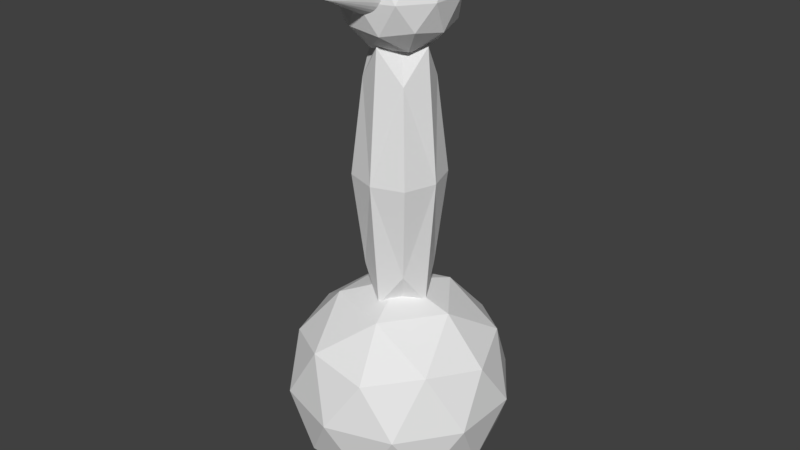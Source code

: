# Source: fishermole.blend  (saved by Blender 2.79.0; exported with 4.5.12 LTS)
import bpy
from mathutils import Matrix  # noqa: F401  (used for matrix-valued properties, if any)

bpy.ops.wm.read_factory_settings(use_empty=True)
scene = bpy.context.scene
scene.name = 'Scene'

# ---- collections
col_collection_1 = bpy.data.collections.new('Collection 1'); scene.collection.children.link(col_collection_1)

# ---- world
world_world = bpy.data.worlds.new('World'); scene.world = world_world
world_world.color = (0.05088, 0.05088, 0.05088)
world_world.use_sun_shadow = False
world_world.sun_shadow_jitter_overblur = 0.0
world_world.cycles.sampling_method = 'MANUAL'

# ---- meshes
me_cube_001 = bpy.data.meshes.new('Cube.001')
me_cube_001.from_pydata([(-0.1875, 0.0, 1.0), (0.0, 0.1875, 1.0), (0.1875, 0.0, 1.0), (0.0, -0.1875, 1.0), (0.0, 0.0, 0.25), (0.0, 0.0, 1.75), (-0.1406, 0.0, 0.4375), (-0.1406, -0.1406, 1.0), (-0.1406, 0.0, 1.562), (-0.1406, 0.1406, 1.0), (0.0, 0.1406, 0.4375), (0.0, 0.1406, 1.562), (0.1406, 0.1406, 1.0), (0.1406, 0.0, 0.4375), (0.1406, 0.0, 1.562), (0.1406, -0.1406, 1.0), (0.0, -0.1406, 0.4375), (0.0, -0.1406, 1.562), (-0.1042, -0.1042, 0.5833), (-0.1042, -0.1042, 1.417), (-0.1042, 0.1042, 0.5833), (-0.1042, 0.1042, 1.417), (0.1042, -0.1042, 0.5833), (0.1042, -0.1042, 1.417), (0.1042, 0.1042, 0.5833), (0.1042, 0.1042, 1.417), (-1.064e-09, 3.725e-09, 1.514), (0.1809, -0.1314, 1.652), (-0.0691, -0.2127, 1.652), (-0.2236, 3.725e-09, 1.652), (-0.0691, 0.2127, 1.652), (0.1809, 0.1314, 1.652), (0.0691, -0.2127, 1.876), (-0.1809, -0.1314, 1.876), (-0.1809, 0.1314, 1.876), (0.0691, 0.2127, 1.876), (0.2236, 3.725e-09, 1.876), (-1.064e-09, 3.725e-09, 2.014), (-0.04061, -0.125, 1.551), (0.1063, -0.07725, 1.551), (0.06572, -0.2023, 1.632), (0.2127, 3.725e-09, 1.632), (0.1063, 0.07725, 1.551), (-0.1314, 3.725e-09, 1.551), (-0.172, -0.125, 1.632), (-0.04061, 0.125, 1.551), (-0.172, 0.125, 1.632), (0.06572, 0.2023, 1.632), (0.2378, -0.07725, 1.764), (0.2378, 0.07725, 1.764), (-1.064e-09, -0.25, 1.764), (0.1469, -0.2023, 1.764), (-0.2378, -0.07725, 1.764), (-0.1469, -0.2023, 1.764), (-0.1469, 0.2023, 1.764), (-0.2378, 0.07725, 1.764), (0.1469, 0.2023, 1.764), (-1.064e-09, 0.25, 1.764), (0.172, -0.125, 1.895), (-0.06572, -0.2023, 1.895), (-0.2127, 3.725e-09, 1.895), (-0.06572, 0.2023, 1.895), (0.172, 0.125, 1.895), (0.04061, -0.125, 1.976), (0.1314, 3.725e-09, 1.976), (-0.1063, -0.07725, 1.976), (-0.1063, 0.07725, 1.976), (0.04061, 0.125, 1.976), (9.528e-08, -0.163, 1.931), (0.02439, -0.163, 1.929), (0.04784, -0.163, 1.922), (0.06945, -0.163, 1.91), (0.08839, -0.163, 1.895), (0.1039, -0.163, 1.876), (0.1155, -0.163, 1.854), (0.1226, -0.163, 1.831), (0.125, -0.163, 1.806), (0.1226, -0.163, 1.782), (0.1155, -0.163, 1.758), (0.1039, -0.163, 1.737), (0.08839, -0.163, 1.718), (0.06945, -0.163, 1.702), (0.04784, -0.163, 1.691), (0.02439, -0.163, 1.684), (5.455e-08, -0.163, 1.681), (-0.02439, -0.163, 1.684), (-0.04784, -0.163, 1.691), (-0.06945, -0.163, 1.702), (-0.08839, -0.163, 1.718), (-0.1039, -0.163, 1.737), (-0.1155, -0.163, 1.758), (9.528e-08, -0.413, 1.806), (-0.1226, -0.163, 1.782), (-0.125, -0.163, 1.806), (-0.1226, -0.163, 1.831), (-0.1155, -0.163, 1.854), (-0.1039, -0.163, 1.876), (-0.08839, -0.163, 1.895), (-0.06945, -0.163, 1.91), (-0.04784, -0.163, 1.922), (-0.02439, -0.163, 1.929), (-7.096e-10, 2.484e-09, -0.5), (0.3618, -0.2629, -0.2236), (-0.1382, -0.4253, -0.2236), (-0.4472, 2.484e-09, -0.2236), (-0.1382, 0.4253, -0.2236), (0.3618, 0.2629, -0.2236), (0.1382, -0.4253, 0.2236), (-0.3618, -0.2629, 0.2236), (-0.3618, 0.2629, 0.2236), (0.1382, 0.4253, 0.2236), (0.4472, 2.484e-09, 0.2236), (-7.096e-10, 2.484e-09, 0.5), (-0.08123, -0.25, -0.4253), (0.2127, -0.1545, -0.4253), (0.1314, -0.4045, -0.2629), (0.4253, 2.484e-09, -0.2629), (0.2127, 0.1545, -0.4253), (-0.2629, 2.484e-09, -0.4253), (-0.3441, -0.25, -0.2629), (-0.08123, 0.25, -0.4253), (-0.3441, 0.25, -0.2629), (0.1314, 0.4045, -0.2629), (0.4755, -0.1545, 7.096e-10), (0.4755, 0.1545, 7.096e-10), (-7.096e-10, -0.5, 7.096e-10), (0.2939, -0.4045, 7.096e-10), (-0.4755, -0.1545, 7.096e-10), (-0.2939, -0.4045, 7.096e-10), (-0.2939, 0.4045, 7.096e-10), (-0.4755, 0.1545, 7.096e-10), (0.2939, 0.4045, 7.096e-10), (-7.096e-10, 0.5, 7.096e-10), (0.3441, -0.25, 0.2629), (-0.1314, -0.4045, 0.2629), (-0.4253, 2.484e-09, 0.2629), (-0.1314, 0.4045, 0.2629), (0.3441, 0.25, 0.2629), (0.08123, -0.25, 0.4253), (0.2629, 2.484e-09, 0.4253), (-0.2127, -0.1545, 0.4253), (-0.2127, 0.1545, 0.4253), (0.08123, 0.25, 0.4253)], [], [(0, 6, 18, 7), (0, 7, 19, 8), (0, 8, 21, 9), (0, 9, 20, 6), (1, 10, 20, 9), (1, 9, 21, 11), (1, 11, 25, 12), (1, 12, 24, 10), (2, 13, 24, 12), (2, 12, 25, 14), (2, 14, 23, 15), (2, 15, 22, 13), (3, 16, 22, 15), (3, 15, 23, 17), (3, 17, 19, 7), (3, 7, 18, 16), (4, 6, 20, 10), (4, 10, 24, 13), (4, 13, 22, 16), (4, 16, 18, 6), (5, 14, 25, 11), (5, 11, 21, 8), (5, 8, 19, 17), (5, 17, 23, 14), (26, 39, 38), (27, 39, 41), (26, 38, 43), (26, 43, 45), (26, 45, 42), (27, 41, 48), (28, 40, 50), (29, 44, 52), (30, 46, 54), (31, 47, 56), (27, 48, 51), (28, 50, 53), (29, 52, 55), (30, 54, 57), (31, 56, 49), (32, 58, 63), (33, 59, 65), (34, 60, 66), (35, 61, 67), (36, 62, 64), (64, 67, 37), (64, 62, 67), (62, 35, 67), (67, 66, 37), (67, 61, 66), (61, 34, 66), (66, 65, 37), (66, 60, 65), (60, 33, 65), (65, 63, 37), (65, 59, 63), (59, 32, 63), (63, 64, 37), (63, 58, 64), (58, 36, 64), (49, 62, 36), (49, 56, 62), (56, 35, 62), (57, 61, 35), (57, 54, 61), (54, 34, 61), (55, 60, 34), (55, 52, 60), (52, 33, 60), (53, 59, 33), (53, 50, 59), (50, 32, 59), (51, 58, 32), (51, 48, 58), (48, 36, 58), (56, 57, 35), (56, 47, 57), (47, 30, 57), (54, 55, 34), (54, 46, 55), (46, 29, 55), (52, 53, 33), (52, 44, 53), (44, 28, 53), (50, 51, 32), (50, 40, 51), (40, 27, 51), (48, 49, 36), (48, 41, 49), (41, 31, 49), (42, 47, 31), (42, 45, 47), (45, 30, 47), (45, 46, 30), (45, 43, 46), (43, 29, 46), (43, 44, 29), (43, 38, 44), (38, 28, 44), (41, 42, 31), (41, 39, 42), (39, 26, 42), (38, 40, 28), (38, 39, 40), (39, 27, 40), (68, 91, 69), (69, 91, 70), (70, 91, 71), (71, 91, 72), (72, 91, 73), (73, 91, 74), (74, 91, 75), (75, 91, 76), (76, 91, 77), (77, 91, 78), (78, 91, 79), (79, 91, 80), (80, 91, 81), (81, 91, 82), (82, 91, 83), (83, 91, 84), (84, 91, 85), (85, 91, 86), (86, 91, 87), (87, 91, 88), (88, 91, 89), (89, 91, 90), (90, 91, 92), (92, 91, 93), (93, 91, 94), (94, 91, 95), (95, 91, 96), (96, 91, 97), (97, 91, 98), (98, 91, 99), (99, 91, 100), (100, 91, 68), (68, 69, 70, 71, 72, 73, 74, 75, 76, 77, 78, 79, 80, 81, 82, 83, 84, 85, 86, 87, 88, 89, 90, 92, 93, 94, 95, 96, 97, 98, 99, 100), (101, 114, 113), (102, 114, 116), (101, 113, 118), (101, 118, 120), (101, 120, 117), (102, 116, 123), (103, 115, 125), (104, 119, 127), (105, 121, 129), (106, 122, 131), (102, 123, 126), (103, 125, 128), (104, 127, 130), (105, 129, 132), (106, 131, 124), (107, 133, 138), (108, 134, 140), (109, 135, 141), (110, 136, 142), (111, 137, 139), (139, 142, 112), (139, 137, 142), (137, 110, 142), (142, 141, 112), (142, 136, 141), (136, 109, 141), (141, 140, 112), (141, 135, 140), (135, 108, 140), (140, 138, 112), (140, 134, 138), (134, 107, 138), (138, 139, 112), (138, 133, 139), (133, 111, 139), (124, 137, 111), (124, 131, 137), (131, 110, 137), (132, 136, 110), (132, 129, 136), (129, 109, 136), (130, 135, 109), (130, 127, 135), (127, 108, 135), (128, 134, 108), (128, 125, 134), (125, 107, 134), (126, 133, 107), (126, 123, 133), (123, 111, 133), (131, 132, 110), (131, 122, 132), (122, 105, 132), (129, 130, 109), (129, 121, 130), (121, 104, 130), (127, 128, 108), (127, 119, 128), (119, 103, 128), (125, 126, 107), (125, 115, 126), (115, 102, 126), (123, 124, 111), (123, 116, 124), (116, 106, 124), (117, 122, 106), (117, 120, 122), (120, 105, 122), (120, 121, 105), (120, 118, 121), (118, 104, 121), (118, 119, 104), (118, 113, 119), (113, 103, 119), (116, 117, 106), (116, 114, 117), (114, 101, 117), (113, 115, 103), (113, 114, 115), (114, 102, 115)])
_uv = me_cube_001.uv_layers.new(name='UVMap')
_uv.uv.foreach_set('vector', [0.6485, 0.6263, 0.6714, 0.406, 0.7085, 0.4667, 0.7038, 0.6306, 0.6485, 0.6263, 0.7038, 0.6306, 0.6845, 0.795, 0.639, 0.8493, 0.6485, 0.6263, 0.639, 0.8493, 0.6125, 0.7907, 0.6066, 0.6247, 0.6485, 0.6263, 0.6066, 0.6247, 0.6365, 0.4624, 0.6714, 0.406, 0.7821, 0.6354, 0.789, 0.4123, 0.8303, 0.4701, 0.8376, 0.6356, 0.7821, 0.6354, 0.8376, 0.6356, 0.8303, 0.7995, 0.789, 0.8571, 0.7821, 0.6354, 0.789, 0.8571, 0.7582, 0.7983, 0.7403, 0.6339, 0.7821, 0.6354, 0.7403, 0.6339, 0.7582, 0.4688, 0.789, 0.4123, 0.9016, 0.6348, 0.9077, 0.4118, 0.9491, 0.4695, 0.9572, 0.6348, 0.9016, 0.6348, 0.9572, 0.6348, 0.9491, 0.7991, 0.9077, 0.8567, 0.9016, 0.6348, 0.9077, 0.8567, 0.8757, 0.7983, 0.8581, 0.6337, 0.9016, 0.6348, 0.8581, 0.6337, 0.8757, 0.4687, 0.9077, 0.4118, 0.9446, 0.2259, 0.9362, 0.08663, 0.9807, 0.1139, 1.0, 0.22, 0.8808, 0.0, 0.9362, 0.0009033, 0.9146, 0.1032, 0.8685, 0.1324, 0.7403, 0.6356, 0.7079, 0.8563, 0.6845, 0.795, 0.7038, 0.6306, 0.7403, 0.6356, 0.7038, 0.6306, 0.7085, 0.4667, 0.7403, 0.413, 0.8095, 0.3362, 0.8581, 0.4112, 0.8303, 0.4701, 0.789, 0.4123, 0.9259, 0.3362, 0.9755, 0.4109, 0.9491, 0.4695, 0.9077, 0.4118, 0.9446, 0.0, 1.0, 0.05062, 0.9807, 0.1139, 0.9362, 0.08663, 0.6971, 0.3362, 0.7403, 0.413, 0.7085, 0.4667, 0.6714, 0.406, 0.9259, 0.9294, 0.9077, 0.8567, 0.9491, 0.7991, 0.9755, 0.8558, 0.8095, 0.9292, 0.789, 0.8571, 0.8303, 0.7995, 0.8581, 0.8559, 0.6539, 0.9272, 0.639, 0.8493, 0.6845, 0.795, 0.7079, 0.8563, 0.8808, 0.2166, 0.8685, 0.1324, 0.9146, 0.1032, 0.9362, 0.1633, 0.5425, 0.8691, 0.547, 0.9217, 0.4968, 0.8911, 0.5425, 0.973, 0.547, 0.9217, 0.5856, 0.9507, 0.5425, 0.8691, 0.4968, 0.8911, 0.5044, 0.8401, 0.5425, 0.8691, 0.5044, 0.8401, 0.5593, 0.8392, 0.5425, 0.8691, 0.5593, 0.8392, 0.5856, 0.8897, 0.1519, 0.7122, 0.1943, 0.7068, 0.1621, 0.7576, 0.457, 0.9209, 0.4968, 0.9522, 0.4541, 0.9694, 0.4779, 0.7565, 0.4985, 0.707, 0.5259, 0.7574, 0.3759, 0.7139, 0.4243, 0.7053, 0.4045, 0.7583, 0.2445, 0.7166, 0.2846, 0.7094, 0.2723, 0.7618, 0.5425, 0.973, 0.5593, 0.9991, 0.5044, 1.0, 0.5296, 0.6711, 0.5781, 0.6745, 0.5563, 0.7072, 0.4779, 0.7565, 0.5259, 0.7574, 0.4985, 0.8058, 0.3759, 0.7139, 0.4045, 0.7583, 0.3467, 0.7583, 0.2445, 0.7166, 0.2723, 0.7618, 0.2165, 0.7602, 0.1252, 0.756, 0.1049, 0.8057, 0.07584, 0.7546, 0.07595, 0.6754, 0.1049, 0.7072, 0.04687, 0.7072, 0.5296, 0.8392, 0.5563, 0.806, 0.5781, 0.8343, 0.3283, 0.8016, 0.3765, 0.8099, 0.3511, 0.8403, 0.1897, 0.803, 0.2401, 0.8126, 0.2003, 0.8424, 0.04687, 0.8057, 0.0, 0.7898, 0.02651, 0.7561, 0.04687, 0.8057, 0.02906, 0.8409, 0.0, 0.7898, 0.2401, 0.8126, 0.2846, 0.8058, 0.2562, 0.844, 0.0, 0.7898, 3.134e-07, 0.729, 0.02651, 0.7561, 0.3511, 0.8403, 0.3765, 0.8099, 0.4089, 0.8403, 0.3765, 0.8099, 0.4267, 0.8016, 0.4089, 0.8403, 3.134e-07, 0.729, 0.04687, 0.7072, 0.02651, 0.7561, 0.5781, 0.8343, 0.5563, 0.806, 0.6055, 0.7859, 0.5563, 0.806, 0.5762, 0.7569, 0.6055, 0.7859, 0.04687, 0.7072, 0.07584, 0.7546, 0.02651, 0.7561, 0.04687, 0.7072, 0.1049, 0.7072, 0.07584, 0.7546, 0.1049, 0.7072, 0.1252, 0.756, 0.07584, 0.7546, 0.07584, 0.7546, 0.04687, 0.8057, 0.02651, 0.7561, 0.07584, 0.7546, 0.1049, 0.8057, 0.04687, 0.8057, 0.1049, 0.8057, 0.07595, 0.8429, 0.04687, 0.8057, 0.2165, 0.7602, 0.2401, 0.8126, 0.1897, 0.803, 0.2165, 0.7602, 0.2723, 0.7618, 0.2401, 0.8126, 0.2723, 0.7618, 0.2846, 0.8058, 0.2401, 0.8126, 0.3467, 0.7583, 0.3765, 0.8099, 0.3283, 0.8016, 0.3467, 0.7583, 0.4045, 0.7583, 0.3765, 0.8099, 0.4045, 0.7583, 0.4267, 0.8016, 0.3765, 0.8099, 0.4985, 0.8058, 0.5563, 0.806, 0.5296, 0.8392, 0.4985, 0.8058, 0.5259, 0.7574, 0.5563, 0.806, 0.5259, 0.7574, 0.5762, 0.7569, 0.5563, 0.806, 0.5563, 0.7072, 0.6055, 0.7249, 0.5762, 0.7569, 0.5563, 0.7072, 0.5781, 0.6745, 0.6055, 0.7249, 0.1519, 0.729, 0.1252, 0.756, 0.1049, 0.7072, 0.1519, 0.7898, 0.1049, 0.8057, 0.1252, 0.756, 0.1519, 0.7898, 0.123, 0.8409, 0.1049, 0.8057, 0.1621, 0.7576, 0.1897, 0.803, 0.1521, 0.8084, 0.3028, 0.7569, 0.3467, 0.7583, 0.3283, 0.8016, 0.3028, 0.7569, 0.3307, 0.7053, 0.3467, 0.7583, 0.3307, 0.7053, 0.3759, 0.7139, 0.3467, 0.7583, 0.4045, 0.7583, 0.4541, 0.7569, 0.4267, 0.8016, 0.4045, 0.7583, 0.4243, 0.7053, 0.4541, 0.7569, 0.4541, 0.7853, 0.4779, 0.7565, 0.4985, 0.8058, 0.5259, 0.7574, 0.5563, 0.7072, 0.5762, 0.7569, 0.5259, 0.7574, 0.4985, 0.707, 0.5563, 0.7072, 0.4985, 0.707, 0.5296, 0.6711, 0.5563, 0.7072, 0.1519, 0.729, 0.1519, 0.7898, 0.1252, 0.756, 0.4541, 0.9694, 0.4968, 0.9522, 0.5044, 1.0, 0.4968, 0.9522, 0.5425, 0.973, 0.5044, 1.0, 0.1621, 0.7576, 0.2165, 0.7602, 0.1897, 0.803, 0.1621, 0.7576, 0.1943, 0.7068, 0.2165, 0.7602, 0.1943, 0.7068, 0.2445, 0.7166, 0.2165, 0.7602, 0.2364, 0.6754, 0.2846, 0.7094, 0.2445, 0.7166, 0.3348, 0.6711, 0.3787, 0.6726, 0.3307, 0.7053, 0.3787, 0.6726, 0.3759, 0.7139, 0.3307, 0.7053, 0.3787, 0.6726, 0.4243, 0.7053, 0.3759, 0.7139, 0.3787, 0.6726, 0.4283, 0.6711, 0.4243, 0.7053, 0.4541, 0.7242, 0.4779, 0.7565, 0.4541, 0.7853, 0.4541, 0.7242, 0.4985, 0.707, 0.4779, 0.7565, 0.5044, 0.8401, 0.4968, 0.8911, 0.4541, 0.8706, 0.4968, 0.8911, 0.457, 0.9209, 0.4541, 0.8706, 0.1943, 0.7068, 0.2364, 0.6754, 0.2445, 0.7166, 0.5856, 0.9507, 0.547, 0.9217, 0.5856, 0.8897, 0.547, 0.9217, 0.5425, 0.8691, 0.5856, 0.8897, 0.4968, 0.8911, 0.4968, 0.9522, 0.457, 0.9209, 0.4968, 0.8911, 0.547, 0.9217, 0.4968, 0.9522, 0.547, 0.9217, 0.5425, 0.973, 0.4968, 0.9522, 0.04774, 0.8449, 0.07148, 0.9525, 0.03899, 0.8474, 0.03899, 0.8474, 0.07148, 0.9525, 0.03037, 0.8508, 0.03037, 0.8508, 0.07148, 0.9525, 0.02222, 0.855, 0.02222, 0.855, 0.07148, 0.9525, 0.01484, 0.8597, 0.01484, 0.8597, 0.07148, 0.9525, 0.008528, 0.8649, 0.008528, 0.8649, 0.07148, 0.9525, 0.003516, 0.8703, 0.003516, 0.8703, 0.07148, 0.9525, 0.0, 0.8758, 0.2655, 0.4148, 0.2743, 0.3384, 0.2746, 0.4141, 0.2746, 0.4141, 0.2743, 0.3384, 0.2837, 0.4141, 0.2837, 0.4141, 0.2743, 0.3384, 0.2927, 0.4148, 0.1434, 0.8442, 0.1434, 0.951, 0.1364, 0.843, 0.1364, 0.843, 0.1434, 0.951, 0.1286, 0.8429, 0.1286, 0.8429, 0.1434, 0.951, 0.1202, 0.844, 0.1202, 0.844, 0.1434, 0.951, 0.1115, 0.8463, 0.1115, 0.8463, 0.1434, 0.951, 0.1028, 0.8496, 0.1028, 0.8496, 0.1434, 0.951, 0.0946, 0.8538, 0.0946, 0.8538, 0.1434, 0.951, 0.08708, 0.8588, 0.08708, 0.8588, 0.1434, 0.951, 0.08056, 0.8643, 0.08056, 0.8643, 0.1434, 0.951, 0.07529, 0.8702, 0.07529, 0.8702, 0.1434, 0.951, 0.07148, 0.8762, 0.2198, 0.844, 0.2198, 0.9543, 0.2126, 0.844, 0.2126, 0.844, 0.2198, 0.9543, 0.2046, 0.8449, 0.2046, 0.8449, 0.2198, 0.9543, 0.196, 0.8467, 0.196, 0.8467, 0.2198, 0.9543, 0.1873, 0.8494, 0.1873, 0.8494, 0.2198, 0.9543, 0.1786, 0.8528, 0.1786, 0.8528, 0.2198, 0.9543, 0.1705, 0.8568, 0.1705, 0.8568, 0.2198, 0.9543, 0.1632, 0.8612, 0.1632, 0.8612, 0.2198, 0.9543, 0.1569, 0.8659, 0.1569, 0.8659, 0.2198, 0.9543, 0.1519, 0.8707, 0.07148, 0.8435, 0.07148, 0.9525, 0.0643, 0.8429, 0.0643, 0.8429, 0.07148, 0.9525, 0.05629, 0.8434, 0.05629, 0.8434, 0.07148, 0.9525, 0.04774, 0.8449, 0.35, 0.8403, 0.3583, 0.8422, 0.3662, 0.8459, 0.3732, 0.8513, 0.3792, 0.8582, 0.3839, 0.8663, 0.3872, 0.8752, 0.3888, 0.8847, 0.3888, 0.8944, 0.3872, 0.9039, 0.3839, 0.9129, 0.3792, 0.9209, 0.3732, 0.9278, 0.3662, 0.9332, 0.3583, 0.9369, 0.35, 0.9388, 0.3416, 0.9388, 0.3332, 0.9369, 0.3254, 0.9331, 0.3184, 0.9278, 0.3124, 0.9209, 0.3077, 0.9128, 0.3044, 0.9039, 0.3028, 0.8944, 0.3028, 0.8847, 0.3044, 0.8752, 0.3077, 0.8662, 0.3124, 0.8581, 0.3184, 0.8513, 0.3254, 0.8459, 0.3332, 0.8422, 0.3416, 0.8403, 0.7822, 0.0598, 0.7912, 0.1649, 0.6908, 0.1037, 0.7822, 0.2676, 0.7912, 0.1649, 0.8685, 0.223, 0.7822, 0.0598, 0.6908, 0.1037, 0.706, 0.001763, 0.7822, 0.0598, 0.706, 0.001763, 0.8158, 0.0, 0.7822, 0.0598, 0.8158, 0.0, 0.8685, 0.1008, 0.0, 0.4118, 0.0848, 0.4012, 0.02039, 0.5027, 0.6113, 0.1634, 0.6908, 0.2258, 0.6055, 0.2603, 0.5581, 0.1655, 0.5169, 0.2645, 0.4621, 0.1637, 0.1565, 0.2529, 0.05974, 0.27, 0.0993, 0.164, 0.1851, 0.4208, 0.2655, 0.4063, 0.2408, 0.5112, 0.7822, 0.2676, 0.8158, 0.3198, 0.706, 0.3215, 0.4546, 0.3362, 0.3576, 0.3296, 0.4012, 0.2641, 0.5581, 0.1655, 0.4621, 0.1637, 0.5169, 0.06693, 0.1565, 0.2529, 0.0993, 0.164, 0.2149, 0.164, 0.1851, 0.4208, 0.2408, 0.5112, 0.1292, 0.508, 0.5532, 0.4974, 0.5126, 0.5966, 0.4544, 0.4945, 0.4547, 0.3362, 0.5126, 0.3998, 0.3965, 0.3998, 0.4546, 0.0, 0.4012, 0.06645, 0.3576, 0.00983, 0.2516, 0.0774, 0.1552, 0.06088, 0.2061, 0.0, 0.0755, 0.5936, 0.1764, 0.6127, 0.09681, 0.6722, 0.3965, 0.5967, 0.3028, 0.565, 0.3558, 0.4974, 0.3965, 0.5967, 0.3609, 0.6671, 0.3028, 0.565, 0.1764, 0.6127, 0.2655, 0.599, 0.2085, 0.6754, 0.3028, 0.565, 0.3028, 0.4434, 0.3558, 0.4974, 0.2061, 0.0, 0.1552, 0.06088, 0.09046, 3.773e-07, 0.1552, 0.06088, 0.05487, 0.0774, 0.09046, 3.773e-07, 0.3028, 0.4434, 0.3965, 0.3998, 0.3558, 0.4974, 0.3576, 0.00983, 0.4012, 0.06645, 0.3028, 0.1066, 0.4012, 0.06645, 0.3613, 0.1647, 0.3028, 0.1066, 0.3965, 0.3998, 0.4544, 0.4945, 0.3558, 0.4974, 0.3965, 0.3998, 0.5126, 0.3998, 0.4544, 0.4945, 0.5126, 0.3998, 0.5532, 0.4974, 0.4544, 0.4945, 0.4544, 0.4945, 0.3965, 0.5967, 0.3558, 0.4974, 0.4544, 0.4945, 0.5126, 0.5966, 0.3965, 0.5967, 0.5126, 0.5966, 0.4547, 0.6711, 0.3965, 0.5967, 0.1292, 0.508, 0.1764, 0.6127, 0.0755, 0.5936, 0.1292, 0.508, 0.2408, 0.5112, 0.1764, 0.6127, 0.2408, 0.5112, 0.2655, 0.599, 0.1764, 0.6127, 0.2149, 0.164, 0.1552, 0.06088, 0.2516, 0.0774, 0.2149, 0.164, 0.0993, 0.164, 0.1552, 0.06088, 0.0993, 0.164, 0.05487, 0.0774, 0.1552, 0.06088, 0.5169, 0.06693, 0.4012, 0.06645, 0.4546, 0.0, 0.5169, 0.06693, 0.4621, 0.1637, 0.4012, 0.06645, 0.4621, 0.1637, 0.3613, 0.1647, 0.4012, 0.06645, 0.4012, 0.2641, 0.3028, 0.2288, 0.3613, 0.1647, 0.4012, 0.2641, 0.3576, 0.3296, 0.3028, 0.2288, 0.6066, 0.4433, 0.5532, 0.4974, 0.5126, 0.3998, 0.6066, 0.565, 0.5126, 0.5966, 0.5532, 0.4974, 0.6066, 0.565, 0.5487, 0.6671, 0.5126, 0.5966, 0.02039, 0.5027, 0.0755, 0.5936, 0.0003832, 0.6042, 0.3028, 0.1669, 0.2149, 0.164, 0.2516, 0.0774, 0.3028, 0.1669, 0.2469, 0.27, 0.2149, 0.164, 0.2469, 0.27, 0.1565, 0.2529, 0.2149, 0.164, 0.0993, 0.164, 0.0, 0.1669, 0.05487, 0.0774, 0.0993, 0.164, 0.05974, 0.27, 0.0, 0.1669, 0.6055, 0.1079, 0.5581, 0.1655, 0.5169, 0.06693, 0.4621, 0.1637, 0.4012, 0.2641, 0.3613, 0.1647, 0.4621, 0.1637, 0.5169, 0.2645, 0.4012, 0.2641, 0.5169, 0.2645, 0.4546, 0.3362, 0.4012, 0.2641, 0.6066, 0.4433, 0.6066, 0.565, 0.5532, 0.4974, 0.6055, 0.2603, 0.6908, 0.2258, 0.706, 0.3215, 0.6908, 0.2258, 0.7822, 0.2676, 0.706, 0.3215, 0.02039, 0.5027, 0.1292, 0.508, 0.0755, 0.5936, 0.02039, 0.5027, 0.0848, 0.4012, 0.1292, 0.508, 0.0848, 0.4012, 0.1851, 0.4208, 0.1292, 0.508, 0.169, 0.3384, 0.2655, 0.4063, 0.1851, 0.4208, 0.2388, 0.3384, 0.1509, 0.3355, 0.2469, 0.27, 0.1509, 0.3355, 0.1565, 0.2529, 0.2469, 0.27, 0.1509, 0.3355, 0.05974, 0.27, 0.1565, 0.2529, 0.1509, 0.3355, 0.05164, 0.3384, 0.05974, 0.27, 0.6055, 0.23, 0.5581, 0.1655, 0.6055, 0.1079, 0.6055, 0.23, 0.5169, 0.2645, 0.5581, 0.1655, 0.706, 0.001763, 0.6908, 0.1037, 0.6055, 0.06266, 0.6908, 0.1037, 0.6113, 0.1634, 0.6055, 0.06266, 0.0848, 0.4012, 0.169, 0.3384, 0.1851, 0.4208, 0.8685, 0.223, 0.7912, 0.1649, 0.8685, 0.1008, 0.7912, 0.1649, 0.7822, 0.0598, 0.8685, 0.1008, 0.6908, 0.1037, 0.6908, 0.2258, 0.6113, 0.1634, 0.6908, 0.1037, 0.7912, 0.1649, 0.6908, 0.2258, 0.7912, 0.1649, 0.7822, 0.2676, 0.6908, 0.2258])
me_cube_001.use_remesh_preserve_volume = False
me_cube_001.use_remesh_preserve_attributes = False
me_cube_001.use_mirror_vertex_groups = False
me_cube_001.update()
arm_armature = bpy.data.armatures.new('Armature')  # bones are not reproduced

# ---- objects
ob_fishermole_001 = bpy.data.objects.new('fishermole.001', arm_armature)
ob_fishermole = bpy.data.objects.new('fishermole', me_cube_001)

# ---- transforms, parenting, visibility, modifiers, constraints
ob_fishermole_001.location = (0.0, 0.0, 0.0)
ob_fishermole_001.show_in_front = True
ob_fishermole_001.lineart.crease_threshold = 0.0
ob_fishermole.parent = ob_fishermole_001
ob_fishermole.location = (0.0, 0.0, 0.0)
ob_fishermole.lineart.crease_threshold = 0.0
_vg = ob_fishermole.vertex_groups.new(name='Bone')
for _i, _w in zip([0, 1, 2, 3, 4, 6, 7, 9, 10, 12, 13, 15, 16, 18, 19, 20, 21, 22, 23, 24, 25, 101, 102, 103, 104, 105, 106, 107, 108, 109, 110, 111, 112, 113, 114, 115, 116, 117, 118, 119, 120, 121, 122, 123, 124, 125, 126, 127, 128, 129, 130, 131, 132, 133, 134, 135, 136, 137, 138, 139, 140, 141, 142], [0.3306, 0.3307, 0.3307, 0.3307, 0.5, 0.5035, 0.3308, 0.3308, 0.5035, 0.3308, 0.5035, 0.3308, 0.5035, 0.4909, 0.005228, 0.4909, 0.005228, 0.4909, 0.002828, 0.4909, 0.002828, 0.5, 0.5, 0.5, 0.5, 0.5, 0.5, 0.5, 0.5, 0.5, 0.5, 0.5, 0.5, 0.5, 0.5, 0.5, 0.5, 0.5, 0.5, 0.5, 0.5, 0.5, 0.5, 0.5, 0.5, 0.5, 0.5, 0.5, 0.5, 0.5, 0.5, 0.5, 0.5, 0.5, 0.5, 0.5, 0.5, 0.5, 0.5, 0.5, 0.5, 0.5, 0.5]): _vg.add([_i], _w, 'REPLACE')
_vg = ob_fishermole.vertex_groups.new(name='Bone.001')
for _i, _w in zip([0, 1, 2, 3, 5, 7, 8, 9, 11, 12, 14, 15, 17, 19, 21, 23, 25, 26, 27, 28, 29, 30, 31, 32, 33, 34, 35, 36, 37, 38, 39, 40, 41, 42, 43, 44, 45, 46, 47, 48, 49, 50, 51, 52, 53, 54, 55, 56, 57, 58, 59, 60, 61, 62, 63, 64, 65, 66, 67, 68, 69, 70, 71, 72, 73, 74, 75, 76, 77, 78, 79, 80, 81, 82, 83, 84, 85, 86, 87, 88, 89, 90, 91, 92, 93, 94, 95, 96, 97, 98, 99, 100], [0.3389, 0.3386, 0.3387, 0.3386, 1.0, 0.3384, 1.012, 0.3384, 1.025, 0.3384, 1.026, 0.3384, 1.025, 0.9448, 0.9448, 0.9472, 0.9472, 1.0, 1.0, 1.0, 1.0, 1.0, 1.0, 1.0, 1.0, 1.0, 1.0, 1.0, 1.0, 1.0, 1.0, 1.0, 1.0, 1.0, 1.0, 1.0, 1.0, 1.0, 1.0, 1.0, 1.0, 1.0, 1.0, 1.0, 1.0, 1.0, 1.0, 1.0, 1.0, 1.0, 1.0, 1.0, 1.0, 1.0, 1.0, 1.0, 1.0, 1.0, 1.0, 1.0, 1.0, 1.0, 1.0, 1.0, 1.0, 1.0, 1.0, 1.0, 1.0, 1.0, 1.0, 1.0, 1.0, 1.0, 1.0, 1.0, 1.0, 1.0, 1.0, 1.0, 1.0, 1.0, 1.0, 1.0, 1.0, 1.0, 1.0, 1.0, 1.0, 1.0, 1.0, 1.0]): _vg.add([_i], _w, 'REPLACE')
_vg = ob_fishermole.vertex_groups.new(name='Bone.002')
for _i, _w in zip([0, 1, 2, 3, 4, 6, 7, 9, 10, 12, 13, 15, 16, 18, 19, 20, 21, 22, 23, 24, 25, 101, 102, 103, 104, 105, 106, 107, 108, 109, 110, 111, 112, 113, 114, 115, 116, 117, 118, 119, 120, 121, 122, 123, 124, 125, 126, 127, 128, 129, 130, 131, 132, 133, 134, 135, 136, 137, 138, 139, 140, 141, 142], [0.3306, 0.3307, 0.3307, 0.3307, 0.5, 0.5035, 0.3308, 0.3308, 0.5035, 0.3308, 0.5035, 0.3308, 0.5035, 0.4909, 0.005228, 0.4909, 0.005228, 0.4909, 0.002828, 0.4909, 0.002828, 0.5, 0.5, 0.5, 0.5, 0.5, 0.5, 0.5, 0.5, 0.5, 0.5, 0.5, 0.5, 0.5, 0.5, 0.5, 0.5, 0.5, 0.5, 0.5, 0.5, 0.5, 0.5, 0.5, 0.5, 0.5, 0.5, 0.5, 0.5, 0.5, 0.5, 0.5, 0.5, 0.5, 0.5, 0.5, 0.5, 0.5, 0.5, 0.5, 0.5, 0.5, 0.5]): _vg.add([_i], _w, 'REPLACE')
_m = ob_fishermole.modifiers.new('Armature', 'ARMATURE')
_m.object = ob_fishermole_001

# ---- collection membership
col_collection_1.objects.link(ob_fishermole_001)
col_collection_1.objects.link(ob_fishermole)

# ---- scene / render settings (as saved in the file)
scene.frame_start = 1; scene.frame_end = 30; scene.frame_set(1)
scene.render.engine = 'BLENDER_EEVEE_NEXT'
scene.render.resolution_percentage = 50
scene.render.dither_intensity = 0.0
scene.cycles.use_denoising = False
scene.cycles.samples = 128
scene.cycles.sampling_pattern = 'TABULATED_SOBOL'
scene.cycles.use_adaptive_sampling = False
scene.cycles.use_light_tree = False
scene.cycles.blur_glossy = 0.0
scene.cycles.sample_clamp_indirect = 0.0
scene.view_settings.view_transform = 'Standard'
bpy.context.view_layer.update()

# ---- added for rendering (the .blend has no active camera and no usable light): camera, sun
cam_auto = bpy.data.cameras.new('AutoCamera')
cam_auto.lens = 50.0
cam_auto.sensor_width = 36.0
cam_auto.clip_end = 1000.0
ob_auto_camera = bpy.data.objects.new('AutoCamera', cam_auto)
scene.collection.objects.link(ob_auto_camera)
ob_auto_camera.location = (2.65325, -3.18389, 2.87948)
ob_auto_camera.rotation_euler = (1.09748, -7.21219e-08, 0.694738)
scene.camera = ob_auto_camera
light_auto_sun = bpy.data.lights.new('AutoSun', 'SUN')
light_auto_sun.energy = 3.0
light_auto_sun.angle = 0.0523599
ob_auto_sun = bpy.data.objects.new('AutoSun', light_auto_sun)
scene.collection.objects.link(ob_auto_sun)
ob_auto_sun.rotation_euler = (0.872665, 0.174533, 0.523599)
bpy.context.view_layer.update()
